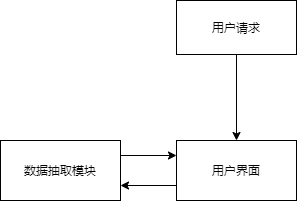

The diagram above was exported from draw.io. Its source (the exported page's mxGraphModel, read from the mxfile embedded in the PNG):
<mxGraphModel dx="1422" dy="1862" grid="0" gridSize="10" guides="1" tooltips="1" connect="1" arrows="1" fold="1" page="1" pageScale="1" pageWidth="850" pageHeight="1100" math="0" shadow="0">
  <root>
    <mxCell id="0" />
    <mxCell id="1" parent="0" />
    <mxCell id="Y8EodTPQA4iSWbpSLVje-10" style="edgeStyle=orthogonalEdgeStyle;rounded=0;orthogonalLoop=1;jettySize=auto;html=1;exitX=0;exitY=0.75;exitDx=0;exitDy=0;entryX=1;entryY=0.75;entryDx=0;entryDy=0;" edge="1" parent="1" source="Y8EodTPQA4iSWbpSLVje-4" target="Y8EodTPQA4iSWbpSLVje-8">
      <mxGeometry relative="1" as="geometry" />
    </mxCell>
    <mxCell id="Y8EodTPQA4iSWbpSLVje-4" value="用户界面" style="whiteSpace=wrap;html=1;" vertex="1" parent="1">
      <mxGeometry x="195" y="-630" width="120" height="60" as="geometry" />
    </mxCell>
    <mxCell id="Y8EodTPQA4iSWbpSLVje-7" style="edgeStyle=orthogonalEdgeStyle;rounded=0;orthogonalLoop=1;jettySize=auto;html=1;entryX=0.5;entryY=0;entryDx=0;entryDy=0;" edge="1" parent="1" source="Y8EodTPQA4iSWbpSLVje-5" target="Y8EodTPQA4iSWbpSLVje-4">
      <mxGeometry relative="1" as="geometry" />
    </mxCell>
    <mxCell id="Y8EodTPQA4iSWbpSLVje-5" value="用户请求" style="whiteSpace=wrap;html=1;" vertex="1" parent="1">
      <mxGeometry x="195" y="-770" width="120" height="54" as="geometry" />
    </mxCell>
    <mxCell id="Y8EodTPQA4iSWbpSLVje-9" style="edgeStyle=orthogonalEdgeStyle;rounded=0;orthogonalLoop=1;jettySize=auto;html=1;exitX=1;exitY=0.25;exitDx=0;exitDy=0;entryX=0;entryY=0.25;entryDx=0;entryDy=0;" edge="1" parent="1" source="Y8EodTPQA4iSWbpSLVje-8" target="Y8EodTPQA4iSWbpSLVje-4">
      <mxGeometry relative="1" as="geometry" />
    </mxCell>
    <mxCell id="Y8EodTPQA4iSWbpSLVje-8" value="数据抽取模块" style="whiteSpace=wrap;html=1;" vertex="1" parent="1">
      <mxGeometry x="19" y="-630" width="120" height="60" as="geometry" />
    </mxCell>
  </root>
</mxGraphModel>